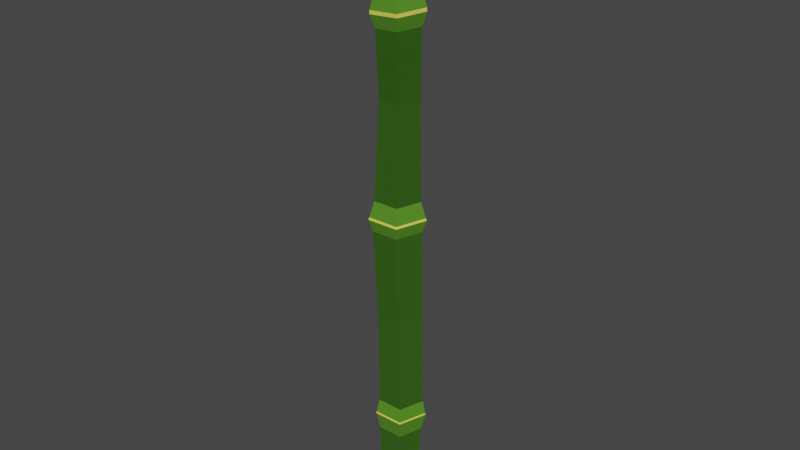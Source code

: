 # Source: Bamboo_Cut_Trunk_1.blend  (saved by Blender 2.81.16; exported with 4.5.12 LTS)
import bpy
from mathutils import Matrix  # noqa: F401  (used for matrix-valued properties, if any)

bpy.ops.wm.read_factory_settings(use_empty=True)
scene = bpy.context.scene
scene.name = 'Scene'

# ---- collections
col_bamboo = bpy.data.collections.new('Bamboo'); scene.collection.children.link(col_bamboo)

# ---- materials (node trees are filled in below, after node groups)
mat_bamboo_green_1 = bpy.data.materials.new('Bamboo_Green_1')
mat_bamboo_green_1.use_transparent_shadow = False
mat_bamboo_lightgreen_1 = bpy.data.materials.new('Bamboo_LightGreen_1')
mat_bamboo_lightgreen_1.use_transparent_shadow = False
mat_bamboo_yellow_1 = bpy.data.materials.new('Bamboo_Yellow_1')
mat_bamboo_yellow_1.use_transparent_shadow = False
mat_bamboo_brown_1 = bpy.data.materials.new('Bamboo_Brown_1')
mat_bamboo_brown_1.use_transparent_shadow = False

# ---- material node trees
mat_bamboo_green_1.use_nodes = True; mat_bamboo_green_1.node_tree.nodes.clear()
_N = mat_bamboo_green_1.node_tree.nodes; _L = mat_bamboo_green_1.node_tree.links
n0 = _N.new('ShaderNodeOutputMaterial'); n0.name = 'Material Output'; n0.location = (300, 300)
n1 = _N.new('ShaderNodeBsdfPrincipled'); n1.name = 'Principled BSDF'; n1.location = (10, 300)
n1.distribution = 'GGX'
n1.subsurface_method = 'BURLEY'
n1.inputs[0].default_value = (0.03651, 0.1107, 0.01176, 1.0)
n1.inputs[2].default_value = 0.5583
n1.inputs[3].default_value = 1.45
n1.inputs[13].default_value = 0.075
n1.inputs[27].default_value = (0.0, 0.0, 0.0, 1.0)
n1.inputs[28].default_value = 1.0
_L.new(n1.outputs[0], n0.inputs[0])
n0.is_active_output = True
mat_bamboo_lightgreen_1.use_nodes = True; mat_bamboo_lightgreen_1.node_tree.nodes.clear()
_N = mat_bamboo_lightgreen_1.node_tree.nodes; _L = mat_bamboo_lightgreen_1.node_tree.links
n0 = _N.new('ShaderNodeOutputMaterial'); n0.name = 'Material Output'; n0.location = (300, 300)
n1 = _N.new('ShaderNodeBsdfPrincipled'); n1.name = 'Principled BSDF'; n1.location = (10, 300)
n1.distribution = 'GGX'
n1.subsurface_method = 'BURLEY'
n1.inputs[0].default_value = (0.08816, 0.2598, 0.01697, 1.0)
n1.inputs[3].default_value = 1.45
n1.inputs[27].default_value = (0.0, 0.0, 0.0, 1.0)
n1.inputs[28].default_value = 1.0
_L.new(n1.outputs[0], n0.inputs[0])
n0.is_active_output = True
mat_bamboo_yellow_1.use_nodes = True; mat_bamboo_yellow_1.node_tree.nodes.clear()
_N = mat_bamboo_yellow_1.node_tree.nodes; _L = mat_bamboo_yellow_1.node_tree.links
n0 = _N.new('ShaderNodeOutputMaterial'); n0.name = 'Material Output'; n0.location = (300, 300)
n1 = _N.new('ShaderNodeBsdfPrincipled'); n1.name = 'Principled BSDF'; n1.location = (10, 300)
n1.distribution = 'GGX'
n1.subsurface_method = 'BURLEY'
n1.inputs[0].default_value = (0.8, 0.7595, 0.1085, 1.0)
n1.inputs[2].default_value = 0.5917
n1.inputs[3].default_value = 1.45
n1.inputs[13].default_value = 0.0
n1.inputs[27].default_value = (0.0, 0.0, 0.0, 1.0)
n1.inputs[28].default_value = 1.0
_L.new(n1.outputs[0], n0.inputs[0])
n0.is_active_output = True
mat_bamboo_brown_1.use_nodes = True; mat_bamboo_brown_1.node_tree.nodes.clear()
_N = mat_bamboo_brown_1.node_tree.nodes; _L = mat_bamboo_brown_1.node_tree.links
n0 = _N.new('ShaderNodeOutputMaterial'); n0.name = 'Material Output'; n0.location = (300, 300)
n1 = _N.new('ShaderNodeBsdfPrincipled'); n1.name = 'Principled BSDF'; n1.location = (10, 300)
n1.distribution = 'GGX'
n1.subsurface_method = 'BURLEY'
n1.inputs[0].default_value = (0.06998, 0.03646, 0.01839, 1.0)
n1.inputs[3].default_value = 1.45
n1.inputs[27].default_value = (0.0, 0.0, 0.0, 1.0)
n1.inputs[28].default_value = 1.0
_L.new(n1.outputs[0], n0.inputs[0])
n0.is_active_output = True

# ---- world
world_world = bpy.data.worlds.new('World'); scene.world = world_world
world_world.use_nodes = True; world_world.node_tree.nodes.clear()
_N = world_world.node_tree.nodes; _L = world_world.node_tree.links
n0 = _N.new('ShaderNodeOutputWorld'); n0.name = 'World Output'; n0.location = (300, 300)
n1 = _N.new('ShaderNodeBackground'); n1.name = 'Background'; n1.location = (10, 300)
n1.inputs[0].default_value = (0.05088, 0.05088, 0.05088, 1.0)
_L.new(n1.outputs[0], n0.inputs[0])
n0.is_active_output = True
world_world.color = (0.05088, 0.05088, 0.05088)
world_world.use_sun_shadow = False
world_world.sun_shadow_jitter_overblur = 0.0

# ---- meshes
me_cylinder = bpy.data.meshes.new('Cylinder')
me_cylinder.from_pydata([(-0.1456, 1.217, -3.79), (-0.2594, 1.293, -0.3477), (0.6497, 0.6428, -3.786), (0.6072, 0.6686, -0.3422), (0.3467, -0.2982, -3.79), (0.2775, -0.3597, -0.3478), (-0.6359, -0.3056, -3.795), (-0.793, -0.3706, -0.3564), (-0.9401, 0.6307, -3.796), (-1.125, 0.6507, -0.3564), (0.7481, 0.7201, 0.1278), (-0.2596, 1.446, 0.1213), (0.3647, -0.4758, 0.1213), (-0.8801, -0.4884, 0.1113), (-1.266, 0.6992, 0.1113), (0.5463, 0.6541, 0.817), (-0.2594, 1.234, 0.8118), (0.2398, -0.3019, 0.8118), (-0.7556, -0.3121, 0.8038), (-1.064, 0.6375, 0.8038), (0.5943, 0.5337, 4.607), (-0.1034, 1.034, 4.589), (0.3331, -0.2892, 4.598), (-0.5227, -0.2975, 4.58), (-0.7916, 0.5204, 4.576), (0.7771, 0.3485, 7.197), (0.018, 0.8928, 7.162), (0.496, -0.5442, 7.159), (-0.4368, -0.5517, 7.101), (-0.7323, 0.3364, 7.103), (-0.07803, 1.224, -7.521), (0.7409, 0.6317, -7.518), (0.4283, -0.3346, -7.52), (-0.5838, -0.3398, -7.524), (-0.8967, 0.6233, -7.525), (-0.06955, 1.318, -8.101), (0.8621, 0.6444, -8.098), (0.5065, -0.4547, -8.1), (-0.645, -0.4602, -8.104), (-1.001, 0.6354, -8.105), (-0.06003, 1.115, -8.784), (0.7074, 0.5596, -8.781), (0.4144, -0.3454, -8.783), (-0.5341, -0.3496, -8.786), (-0.8273, 0.5529, -8.787), (-0.01734, 0.7879, -12.16), (0.6922, 0.332, -11.96), (0.417, -0.4085, -11.65), (-0.4623, -0.4108, -11.65), (-0.7307, 0.3285, -11.97), (-0.8656, -0.4674, 0.1989), (-1.242, 0.6922, 0.1989), (0.7243, 0.7127, 0.2151), (0.35, -0.455, 0.2087), (-0.2597, 1.421, 0.2087), (-0.6388, -0.4472, -8.032), (0.4982, -0.4417, -8.028), (0.8493, 0.6435, -8.026), (-0.07059, 1.309, -8.029), (-0.9903, 0.6346, -8.033), (0.939, 0.3737, 7.707), (0.02469, 1.029, 7.665), (0.6004, -0.7012, 7.661), (-0.5232, -0.7098, 7.591), (-0.879, 0.3597, 7.594), (0.941, 0.3669, 7.84), (0.02676, 1.023, 7.798), (0.6024, -0.7079, 7.794), (-0.5211, -0.7165, 7.724), (-0.8769, 0.353, 7.727), (0.8265, 0.3031, 8.298), (0.03484, 0.8709, 8.262), (0.5333, -0.6274, 8.258), (-0.4397, -0.6346, 8.198), (-0.7477, 0.2915, 8.2), (0.8142, 0.1728, 10.81), (0.06114, 0.6271, 10.19), (0.4979, -0.6304, 11.76), (-0.3033, -0.7063, 11.72), (-0.6631, 0.08798, 10.76)], [], [(0, 1, 3, 2), (2, 3, 5, 4), (4, 5, 7, 6), (9, 7, 13, 14), (6, 7, 9, 8), (8, 9, 1, 0), (8, 0, 30, 34), (51, 50, 18, 19), (5, 3, 10, 12), (1, 9, 14, 11), (3, 1, 11, 10), (7, 5, 12, 13), (16, 19, 24, 21), (53, 52, 15, 17), (54, 51, 19, 16), (50, 53, 17, 18), (52, 54, 16, 15), (20, 21, 26, 25), (18, 17, 22, 23), (15, 16, 21, 20), (19, 18, 23, 24), (17, 15, 20, 22), (29, 28, 63, 64), (24, 23, 28, 29), (22, 20, 25, 27), (21, 24, 29, 26), (23, 22, 27, 28), (56, 55, 38, 37), (0, 2, 31, 30), (4, 6, 33, 32), (6, 8, 34, 33), (2, 4, 32, 31), (38, 39, 44, 43), (58, 57, 36, 35), (55, 59, 39, 38), (57, 56, 37, 36), (59, 58, 35, 39), (44, 40, 45, 49), (36, 37, 42, 41), (39, 35, 40, 44), (37, 38, 43, 42), (35, 36, 41, 40), (45, 46, 47, 48, 49), (42, 43, 48, 47), (40, 41, 46, 45), (43, 44, 49, 48), (41, 42, 47, 46), (10, 11, 54, 52), (13, 12, 53, 50), (11, 14, 51, 54), (12, 10, 52, 53), (14, 13, 50, 51), (34, 30, 58, 59), (31, 32, 56, 57), (33, 34, 59, 55), (30, 31, 57, 58), (32, 33, 55, 56), (27, 25, 60, 62), (26, 29, 64, 61), (28, 27, 62, 63), (25, 26, 61, 60), (64, 63, 68, 69), (62, 60, 65, 67), (61, 64, 69, 66), (63, 62, 67, 68), (60, 61, 66, 65), (66, 69, 74, 71), (68, 67, 72, 73), (65, 66, 71, 70), (69, 68, 73, 74), (67, 65, 70, 72), (74, 73, 78, 79), (72, 70, 75, 77), (71, 74, 79, 76), (73, 72, 77, 78), (70, 71, 76, 75), (75, 76, 79, 78, 77)])
me_cylinder.polygons.foreach_set('material_index', [0, 0, 0, 1, 0, 0, 0, 1, 1, 1, 1, 1, 0, 1, 1, 1, 1, 0, 0, 0, 0, 0, 1, 0, 0, 0, 0, 2, 0, 0, 0, 0, 1, 2, 2, 2, 2, 0, 1, 1, 1, 1, 3, 0, 0, 0, 0, 2, 2, 2, 2, 2, 1, 1, 1, 1, 1, 1, 1, 1, 1, 2, 2, 2, 2, 2, 1, 1, 1, 1, 1, 0, 0, 0, 0, 0, 3])
_uv = me_cylinder.uv_layers.new(name='UVMap')
_uv.uv.foreach_set('vector', [1.0, 0.5, 1.0, 1.0, 0.8, 1.0, 0.8, 0.5, 0.8, 0.5, 0.8, 1.0, 0.6, 1.0, 0.6, 0.5, 0.6, 0.5, 0.6, 1.0, 0.4, 1.0, 0.4, 0.5, 0.2, 1.0, 0.4, 1.0, 0.4, 1.0, 0.2, 1.0, 0.4, 0.5, 0.4, 1.0, 0.2, 1.0, 0.2, 0.5, 0.2, 0.5, 0.2, 1.0, 2.98e-08, 1.0, 2.98e-08, 0.5, 0.2, 0.5, 2.98e-08, 0.5, 2.98e-08, 0.5, 0.2, 0.5, 0.2, 1.0, 0.4, 1.0, 0.4, 1.0, 0.2, 1.0, 0.6, 1.0, 0.8, 1.0, 0.8, 1.0, 0.6, 1.0, 2.98e-08, 1.0, 0.2, 1.0, 0.2, 1.0, 2.98e-08, 1.0, 0.8, 1.0, 1.0, 1.0, 1.0, 1.0, 0.8, 1.0, 0.4, 1.0, 0.6, 1.0, 0.6, 1.0, 0.4, 1.0, 2.98e-08, 1.0, 0.2, 1.0, 0.2, 1.0, 2.98e-08, 1.0, 0.6, 1.0, 0.8, 1.0, 0.8, 1.0, 0.6, 1.0, 2.98e-08, 1.0, 0.2, 1.0, 0.2, 1.0, 2.98e-08, 1.0, 0.4, 1.0, 0.6, 1.0, 0.6, 1.0, 0.4, 1.0, 0.8, 1.0, 1.0, 1.0, 1.0, 1.0, 0.8, 1.0, 0.8, 1.0, 1.0, 1.0, 1.0, 1.0, 0.8, 1.0, 0.4, 1.0, 0.6, 1.0, 0.6, 1.0, 0.4, 1.0, 0.8, 1.0, 1.0, 1.0, 1.0, 1.0, 0.8, 1.0, 0.2, 1.0, 0.4, 1.0, 0.4, 1.0, 0.2, 1.0, 0.6, 1.0, 0.8, 1.0, 0.8, 1.0, 0.6, 1.0, 0.2, 1.0, 0.4, 1.0, 0.4, 1.0, 0.2, 1.0, 0.2, 1.0, 0.4, 1.0, 0.4, 1.0, 0.2, 1.0, 0.6, 1.0, 0.8, 1.0, 0.8, 1.0, 0.6, 1.0, 2.98e-08, 1.0, 0.2, 1.0, 0.2, 1.0, 2.98e-08, 1.0, 0.4, 1.0, 0.6, 1.0, 0.6, 1.0, 0.4, 1.0, 0.6, 0.5, 0.4, 0.5, 0.4, 0.5, 0.6, 0.5, 1.0, 0.5, 0.8, 0.5, 0.8, 0.5, 1.0, 0.5, 0.6, 0.5, 0.4, 0.5, 0.4, 0.5, 0.6, 0.5, 0.4, 0.5, 0.2, 0.5, 0.2, 0.5, 0.4, 0.5, 0.8, 0.5, 0.6, 0.5, 0.6, 0.5, 0.8, 0.5, 0.4, 0.5, 0.2, 0.5, 0.2, 0.5, 0.4, 0.5, 1.0, 0.5, 0.8, 0.5, 0.8, 0.5, 1.0, 0.5, 0.4, 0.5, 0.2, 0.5, 0.2, 0.5, 0.4, 0.5, 0.8, 0.5, 0.6, 0.5, 0.6, 0.5, 0.8, 0.5, 0.2, 0.5, 2.98e-08, 0.5, 2.98e-08, 0.5, 0.2, 0.5, 0.2, 0.5, 2.98e-08, 0.5, 2.98e-08, 0.5, 0.2, 0.5, 0.8, 0.5, 0.6, 0.5, 0.6, 0.5, 0.8, 0.5, 0.2, 0.5, 2.98e-08, 0.5, 2.98e-08, 0.5, 0.2, 0.5, 0.6, 0.5, 0.4, 0.5, 0.4, 0.5, 0.6, 0.5, 1.0, 0.5, 0.8, 0.5, 0.8, 0.5, 1.0, 0.5, 0.75, 0.49, 0.9783, 0.3242, 0.8911, 0.05584, 0.6089, 0.05584, 0.5217, 0.3242, 0.6, 0.5, 0.4, 0.5, 0.4, 0.5, 0.6, 0.5, 1.0, 0.5, 0.8, 0.5, 0.8, 0.5, 1.0, 0.5, 0.4, 0.5, 0.2, 0.5, 0.2, 0.5, 0.4, 0.5, 0.8, 0.5, 0.6, 0.5, 0.6, 0.5, 0.8, 0.5, 0.8, 1.0, 1.0, 1.0, 1.0, 1.0, 0.8, 1.0, 0.4, 1.0, 0.6, 1.0, 0.6, 1.0, 0.4, 1.0, 2.98e-08, 1.0, 0.2, 1.0, 0.2, 1.0, 2.98e-08, 1.0, 0.6, 1.0, 0.8, 1.0, 0.8, 1.0, 0.6, 1.0, 0.2, 1.0, 0.4, 1.0, 0.4, 1.0, 0.2, 1.0, 0.2, 0.5, 2.98e-08, 0.5, 2.98e-08, 0.5, 0.2, 0.5, 0.8, 0.5, 0.6, 0.5, 0.6, 0.5, 0.8, 0.5, 0.4, 0.5, 0.2, 0.5, 0.2, 0.5, 0.4, 0.5, 1.0, 0.5, 0.8, 0.5, 0.8, 0.5, 1.0, 0.5, 0.6, 0.5, 0.4, 0.5, 0.4, 0.5, 0.6, 0.5, 0.6, 1.0, 0.8, 1.0, 0.8, 1.0, 0.6, 1.0, 2.98e-08, 1.0, 0.2, 1.0, 0.2, 1.0, 2.98e-08, 1.0, 0.4, 1.0, 0.6, 1.0, 0.6, 1.0, 0.4, 1.0, 0.8, 1.0, 1.0, 1.0, 1.0, 1.0, 0.8, 1.0, 0.2, 1.0, 0.4, 1.0, 0.4, 1.0, 0.2, 1.0, 0.6, 1.0, 0.8, 1.0, 0.8, 1.0, 0.6, 1.0, 2.98e-08, 1.0, 0.2, 1.0, 0.2, 1.0, 2.98e-08, 1.0, 0.4, 1.0, 0.6, 1.0, 0.6, 1.0, 0.4, 1.0, 0.8, 1.0, 1.0, 1.0, 1.0, 1.0, 0.8, 1.0, 2.98e-08, 1.0, 0.2, 1.0, 0.2, 1.0, 2.98e-08, 1.0, 0.4, 1.0, 0.6, 1.0, 0.6, 1.0, 0.4, 1.0, 0.8, 1.0, 1.0, 1.0, 1.0, 1.0, 0.8, 1.0, 0.2, 1.0, 0.4, 1.0, 0.4, 1.0, 0.2, 1.0, 0.6, 1.0, 0.8, 1.0, 0.8, 1.0, 0.6, 1.0, 0.2, 1.0, 0.4, 1.0, 0.4, 1.0, 0.2, 1.0, 0.6, 1.0, 0.8, 1.0, 0.8, 1.0, 0.6, 1.0, 2.98e-08, 1.0, 0.2, 1.0, 0.2, 1.0, 2.98e-08, 1.0, 0.4, 1.0, 0.6, 1.0, 0.6, 1.0, 0.4, 1.0, 0.8, 1.0, 1.0, 1.0, 1.0, 1.0, 0.8, 1.0, 0.8, 1.0, 2.98e-08, 1.0, 0.2, 1.0, 0.4, 1.0, 0.6, 1.0])
me_cylinder.materials.append(mat_bamboo_green_1)
me_cylinder.materials.append(mat_bamboo_lightgreen_1)
me_cylinder.materials.append(mat_bamboo_yellow_1)
me_cylinder.materials.append(mat_bamboo_brown_1)
me_cylinder.use_remesh_fix_poles = True
me_cylinder.use_remesh_preserve_attributes = False
me_cylinder.use_mirror_vertex_groups = False
me_cylinder.update()

# ---- objects
ob_model = bpy.data.objects.new('Model', me_cylinder)

# ---- transforms, parenting, visibility, modifiers, constraints
ob_model.location = (0.0, 0.0, 0.0)
ob_model.scale = (0.4715, 0.4715, 0.4715)
ob_model.lineart.crease_threshold = 0.0

# ---- collection membership
col_bamboo.objects.link(ob_model)

# ---- scene / render settings (as saved in the file)
scene.frame_start = 1; scene.frame_end = 250; scene.frame_set(1)
scene.render.engine = 'BLENDER_EEVEE_NEXT'
scene.cycles.use_denoising = False
scene.cycles.samples = 128
scene.cycles.sampling_pattern = 'TABULATED_SOBOL'
scene.cycles.use_adaptive_sampling = False
scene.cycles.use_light_tree = False
scene.view_settings.view_transform = 'Filmic'
bpy.context.view_layer.update()

# ---- added for rendering (the .blend has no active camera and no usable light): camera, sun
cam_auto = bpy.data.cameras.new('AutoCamera')
cam_auto.lens = 50.0
cam_auto.sensor_width = 36.0
cam_auto.clip_end = 1000.0
ob_auto_camera = bpy.data.objects.new('AutoCamera', cam_auto)
scene.collection.objects.link(ob_auto_camera)
ob_auto_camera.location = (10.4462, -12.4555, 8.32539)
ob_auto_camera.rotation_euler = (1.09748, -7.21219e-08, 0.694738)
scene.camera = ob_auto_camera
light_auto_sun = bpy.data.lights.new('AutoSun', 'SUN')
light_auto_sun.energy = 3.0
light_auto_sun.angle = 0.0523599
ob_auto_sun = bpy.data.objects.new('AutoSun', light_auto_sun)
scene.collection.objects.link(ob_auto_sun)
ob_auto_sun.rotation_euler = (0.872665, 0.174533, 0.523599)
bpy.context.view_layer.update()
